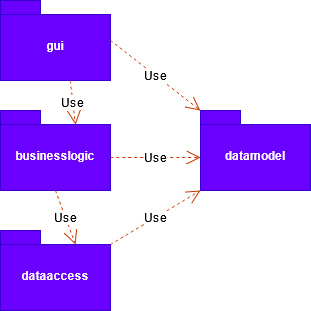

The diagram above was exported from draw.io. Its source (the exported page's mxGraphModel, read from the mxfile embedded in the PNG):
<mxGraphModel dx="442" dy="294" grid="1" gridSize="10" guides="1" tooltips="1" connect="1" arrows="1" fold="1" page="1" pageScale="1" pageWidth="850" pageHeight="1100" math="0" shadow="0">
  <root>
    <mxCell id="0" />
    <mxCell id="1" parent="0" />
    <mxCell id="EO3U9WTwAKXE5qTjCdug-2" parent="1" style="shape=folder;fontStyle=1;spacingTop=10;tabWidth=40;tabHeight=14;tabPosition=left;html=1;whiteSpace=wrap;fillColor=#6a00ff;fontColor=#ffffff;strokeColor=#3700CC;" value="gui" vertex="1">
      <mxGeometry height="80" width="110" x="300" as="geometry" />
    </mxCell>
    <mxCell id="EO3U9WTwAKXE5qTjCdug-3" parent="1" style="shape=folder;fontStyle=1;spacingTop=10;tabWidth=40;tabHeight=14;tabPosition=left;html=1;whiteSpace=wrap;fillColor=#6a00ff;fontColor=#ffffff;strokeColor=#3700CC;" value="businesslogic" vertex="1">
      <mxGeometry height="80" width="110" x="300" y="110" as="geometry" />
    </mxCell>
    <mxCell id="EO3U9WTwAKXE5qTjCdug-4" parent="1" style="shape=folder;fontStyle=1;spacingTop=10;tabWidth=40;tabHeight=14;tabPosition=left;html=1;whiteSpace=wrap;fillColor=#6a00ff;fontColor=#ffffff;strokeColor=#3700CC;" value="dataaccess" vertex="1">
      <mxGeometry height="80" width="110" x="300" y="230" as="geometry" />
    </mxCell>
    <mxCell id="EO3U9WTwAKXE5qTjCdug-5" parent="1" style="shape=folder;fontStyle=1;spacingTop=10;tabWidth=40;tabHeight=14;tabPosition=left;html=1;whiteSpace=wrap;fillColor=#6a00ff;fontColor=#ffffff;strokeColor=#3700CC;" value="datamodel" vertex="1">
      <mxGeometry height="80" width="110" x="500" y="110" as="geometry" />
    </mxCell>
    <mxCell id="914Q0OfQMs9TbQqbZo5O-2" edge="1" parent="1" style="endArrow=open;endSize=12;dashed=1;html=1;rounded=0;fontSize=12;curved=1;entryX=0;entryY=0;entryDx=0;entryDy=0;entryPerimeter=0;fillColor=#fa6800;strokeColor=#C73500;" target="EO3U9WTwAKXE5qTjCdug-5" value="Use">
      <mxGeometry relative="1" width="160" as="geometry">
        <mxPoint x="410" y="40" as="sourcePoint" />
        <mxPoint x="570" y="40" as="targetPoint" />
      </mxGeometry>
    </mxCell>
    <mxCell id="914Q0OfQMs9TbQqbZo5O-3" edge="1" parent="1" source="EO3U9WTwAKXE5qTjCdug-4" style="endArrow=open;endSize=12;dashed=1;html=1;rounded=0;fontSize=12;curved=1;entryX=0;entryY=0;entryDx=0;entryDy=80;entryPerimeter=0;exitX=0;exitY=0;exitDx=110;exitDy=14;exitPerimeter=0;fillColor=#fa6800;strokeColor=#C73500;" target="EO3U9WTwAKXE5qTjCdug-5" value="Use">
      <mxGeometry relative="1" width="160" as="geometry">
        <mxPoint x="430" y="250" as="sourcePoint" />
        <mxPoint x="500" y="310" as="targetPoint" />
      </mxGeometry>
    </mxCell>
    <mxCell id="914Q0OfQMs9TbQqbZo5O-4" edge="1" parent="1" source="EO3U9WTwAKXE5qTjCdug-3" style="endArrow=open;endSize=12;dashed=1;html=1;rounded=0;fontSize=12;curved=1;entryX=0;entryY=0;entryDx=0;entryDy=47;entryPerimeter=0;exitX=0;exitY=0;exitDx=110;exitDy=47;exitPerimeter=0;fillColor=#fa6800;strokeColor=#C73500;" target="EO3U9WTwAKXE5qTjCdug-5" value="Use">
      <mxGeometry relative="1" width="160" as="geometry">
        <mxPoint x="420" y="180" as="sourcePoint" />
        <mxPoint x="510" y="250" as="targetPoint" />
      </mxGeometry>
    </mxCell>
    <mxCell id="914Q0OfQMs9TbQqbZo5O-5" edge="1" parent="1" source="EO3U9WTwAKXE5qTjCdug-2" style="endArrow=open;endSize=12;dashed=1;html=1;rounded=0;fontSize=12;curved=1;entryX=0;entryY=0;entryDx=75;entryDy=14;entryPerimeter=0;exitX=0.635;exitY=1.002;exitDx=0;exitDy=0;exitPerimeter=0;fillColor=#fa6800;strokeColor=#C73500;" target="EO3U9WTwAKXE5qTjCdug-3" value="Use">
      <mxGeometry relative="1" width="160" as="geometry">
        <mxPoint x="420" y="100" as="sourcePoint" />
        <mxPoint x="510" y="170" as="targetPoint" />
      </mxGeometry>
    </mxCell>
    <mxCell id="914Q0OfQMs9TbQqbZo5O-6" edge="1" parent="1" source="EO3U9WTwAKXE5qTjCdug-3" style="endArrow=open;endSize=12;dashed=1;html=1;rounded=0;fontSize=12;curved=1;entryX=0;entryY=0;entryDx=75;entryDy=14;entryPerimeter=0;exitX=0.5;exitY=1;exitDx=0;exitDy=0;exitPerimeter=0;fillColor=#fa6800;strokeColor=#C73500;" target="EO3U9WTwAKXE5qTjCdug-4" value="Use">
      <mxGeometry relative="1" width="160" as="geometry">
        <mxPoint x="350" y="210" as="sourcePoint" />
        <mxPoint x="440" y="280" as="targetPoint" />
      </mxGeometry>
    </mxCell>
  </root>
</mxGraphModel>